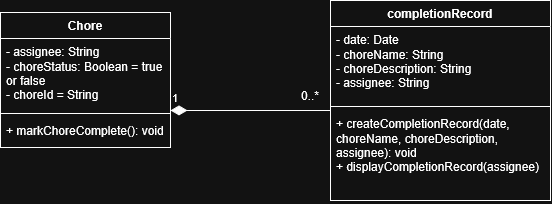

The diagram above was exported from draw.io. Its source (the exported page's mxGraphModel, read from the mxfile embedded in the PNG):
<mxGraphModel dx="841" dy="375" grid="1" gridSize="10" guides="1" tooltips="1" connect="1" arrows="1" fold="1" page="1" pageScale="1" pageWidth="1600" pageHeight="900" math="0" shadow="0">
  <root>
    <mxCell id="0" />
    <mxCell id="1" parent="0" />
    <mxCell id="LnFjFRZZfans3poJ55DO-8" parent="1" style="swimlane;fontStyle=1;align=center;verticalAlign=top;childLayout=stackLayout;horizontal=1;startSize=26;horizontalStack=0;resizeParent=1;resizeParentMax=0;resizeLast=0;collapsible=1;marginBottom=0;whiteSpace=wrap;html=1;" value="Chore" vertex="1">
      <mxGeometry height="135" width="170" x="150" y="222" as="geometry">
        <mxRectangle height="30" width="70" x="221" y="210" as="alternateBounds" />
      </mxGeometry>
    </mxCell>
    <mxCell id="LnFjFRZZfans3poJ55DO-9" parent="LnFjFRZZfans3poJ55DO-8" style="text;strokeColor=none;fillColor=none;align=left;verticalAlign=top;spacingLeft=4;spacingRight=4;overflow=hidden;rotatable=0;points=[[0,0.5],[1,0.5]];portConstraint=eastwest;whiteSpace=wrap;html=1;" value="&lt;div&gt;- assignee: String&lt;/div&gt;&lt;div&gt;- choreStatus: Boolean = true or false&lt;/div&gt;&lt;div&gt;- choreId = String&lt;/div&gt;" vertex="1">
      <mxGeometry height="71" width="170" y="26" as="geometry" />
    </mxCell>
    <mxCell id="LnFjFRZZfans3poJ55DO-10" parent="LnFjFRZZfans3poJ55DO-8" style="line;strokeWidth=1;fillColor=none;align=left;verticalAlign=middle;spacingTop=-1;spacingLeft=3;spacingRight=3;rotatable=0;labelPosition=right;points=[];portConstraint=eastwest;strokeColor=inherit;" value="" vertex="1">
      <mxGeometry height="8" width="170" y="97" as="geometry" />
    </mxCell>
    <mxCell id="LnFjFRZZfans3poJ55DO-11" parent="LnFjFRZZfans3poJ55DO-8" style="text;strokeColor=none;fillColor=none;align=left;verticalAlign=top;spacingLeft=4;spacingRight=4;overflow=hidden;rotatable=0;points=[[0,0.5],[1,0.5]];portConstraint=eastwest;whiteSpace=wrap;html=1;" value="+ markChoreComplete(): void" vertex="1">
      <mxGeometry height="30" width="170" y="105" as="geometry" />
    </mxCell>
    <mxCell id="pon8XsnR1Y7mJ1vX24h6-1" parent="1" style="swimlane;fontStyle=1;align=center;verticalAlign=top;childLayout=stackLayout;horizontal=1;startSize=26;horizontalStack=0;resizeParent=1;resizeParentMax=0;resizeLast=0;collapsible=1;marginBottom=0;whiteSpace=wrap;html=1;" value="completionRecord" vertex="1">
      <mxGeometry height="200" width="220" x="480" y="210" as="geometry" />
    </mxCell>
    <mxCell id="pon8XsnR1Y7mJ1vX24h6-2" parent="pon8XsnR1Y7mJ1vX24h6-1" style="text;strokeColor=none;fillColor=none;align=left;verticalAlign=top;spacingLeft=4;spacingRight=4;overflow=hidden;rotatable=0;points=[[0,0.5],[1,0.5]];portConstraint=eastwest;whiteSpace=wrap;html=1;" value="&lt;div&gt;- date: Date&lt;/div&gt;&lt;div&gt;- choreName: String&lt;/div&gt;&lt;div&gt;- choreDescription: String&lt;/div&gt;&lt;div&gt;- assignee: String&lt;/div&gt;&lt;div&gt;&lt;br&gt;&lt;/div&gt;&lt;div&gt;&lt;br&gt;&lt;/div&gt;&lt;div&gt;&lt;br&gt;&lt;br&gt;&lt;/div&gt;" vertex="1">
      <mxGeometry height="76" width="220" y="26" as="geometry" />
    </mxCell>
    <mxCell id="pon8XsnR1Y7mJ1vX24h6-3" parent="pon8XsnR1Y7mJ1vX24h6-1" style="line;strokeWidth=1;fillColor=none;align=left;verticalAlign=middle;spacingTop=-1;spacingLeft=3;spacingRight=3;rotatable=0;labelPosition=right;points=[];portConstraint=eastwest;strokeColor=inherit;" value="" vertex="1">
      <mxGeometry height="8" width="220" y="102" as="geometry" />
    </mxCell>
    <mxCell id="pon8XsnR1Y7mJ1vX24h6-4" parent="pon8XsnR1Y7mJ1vX24h6-1" style="text;strokeColor=none;fillColor=none;align=left;verticalAlign=top;spacingLeft=4;spacingRight=4;overflow=hidden;rotatable=0;points=[[0,0.5],[1,0.5]];portConstraint=eastwest;whiteSpace=wrap;html=1;" value="&lt;div&gt;+ createCompletionRecord(date, choreName, choreDescription, assignee): void&lt;/div&gt;&lt;div&gt;+ displayCompletionRecord(assignee)&lt;/div&gt;" vertex="1">
      <mxGeometry height="90" width="220" y="110" as="geometry" />
    </mxCell>
    <mxCell id="pon8XsnR1Y7mJ1vX24h6-5" edge="1" parent="1" style="endArrow=none;html=1;endSize=12;startArrow=diamondThin;startSize=14;startFill=1;edgeStyle=orthogonalEdgeStyle;align=left;verticalAlign=bottom;rounded=0;endFill=0;" value="1">
      <mxGeometry relative="1" x="-1" y="3" as="geometry">
        <mxPoint x="320" y="320" as="sourcePoint" />
        <mxPoint x="480" y="320" as="targetPoint" />
      </mxGeometry>
    </mxCell>
    <mxCell id="pon8XsnR1Y7mJ1vX24h6-8" parent="1" style="text;html=1;whiteSpace=wrap;strokeColor=none;fillColor=none;align=center;verticalAlign=middle;rounded=0;" value="0..*" vertex="1">
      <mxGeometry height="30" width="60" x="430" y="290" as="geometry" />
    </mxCell>
  </root>
</mxGraphModel>